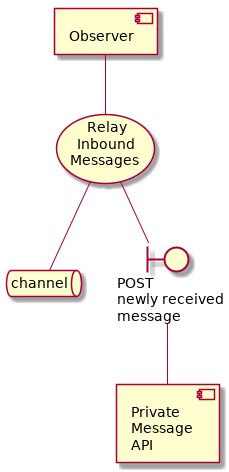

The diagram above was rendered by PlantUML. Its source (embedded in the PNG):
@startuml
component observer [
   Observer
]
usecase relay [
   Relay
   Inbound
   Messages
]
observer -- relay
queue channel
relay -- channel
component pmapi [
   Private
   Message
   API
]
boundary post [
   POST
   newly received
   message
]
relay -- post
post --pmapi
@enduml